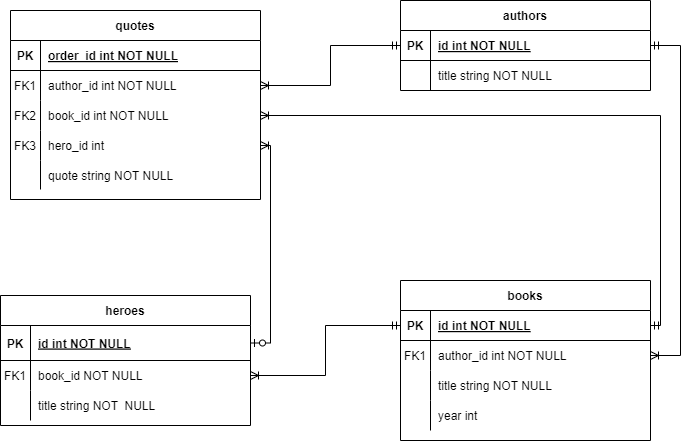

The diagram above was exported from draw.io. Its source (the exported page's mxGraphModel, read from the mxfile embedded in the PNG):
<mxGraphModel dx="1420" dy="758" grid="0" gridSize="10" guides="1" tooltips="1" connect="1" arrows="1" fold="1" page="0" pageScale="1" pageWidth="850" pageHeight="1100" background="#FFFFFF" math="0" shadow="0" extFonts="Permanent Marker^https://fonts.googleapis.com/css?family=Permanent+Marker">
  <root>
    <mxCell id="0" />
    <mxCell id="1" parent="0" />
    <mxCell id="C-vyLk0tnHw3VtMMgP7b-2" value="authors" style="shape=table;startSize=30;container=1;collapsible=1;childLayout=tableLayout;fixedRows=1;rowLines=0;fontStyle=1;align=center;resizeLast=1;" parent="1" vertex="1">
      <mxGeometry x="490" y="190" width="250" height="90" as="geometry">
        <mxRectangle x="570" y="200" width="80" height="30" as="alternateBounds" />
      </mxGeometry>
    </mxCell>
    <mxCell id="C-vyLk0tnHw3VtMMgP7b-3" value="" style="shape=partialRectangle;collapsible=0;dropTarget=0;pointerEvents=0;fillColor=none;points=[[0,0.5],[1,0.5]];portConstraint=eastwest;top=0;left=0;right=0;bottom=1;" parent="C-vyLk0tnHw3VtMMgP7b-2" vertex="1">
      <mxGeometry y="30" width="250" height="30" as="geometry" />
    </mxCell>
    <mxCell id="C-vyLk0tnHw3VtMMgP7b-4" value="PK" style="shape=partialRectangle;overflow=hidden;connectable=0;fillColor=none;top=0;left=0;bottom=0;right=0;fontStyle=1;" parent="C-vyLk0tnHw3VtMMgP7b-3" vertex="1">
      <mxGeometry width="30" height="30" as="geometry">
        <mxRectangle width="30" height="30" as="alternateBounds" />
      </mxGeometry>
    </mxCell>
    <mxCell id="C-vyLk0tnHw3VtMMgP7b-5" value="id int NOT NULL " style="shape=partialRectangle;overflow=hidden;connectable=0;fillColor=none;top=0;left=0;bottom=0;right=0;align=left;spacingLeft=6;fontStyle=5;" parent="C-vyLk0tnHw3VtMMgP7b-3" vertex="1">
      <mxGeometry x="30" width="220" height="30" as="geometry">
        <mxRectangle width="220" height="30" as="alternateBounds" />
      </mxGeometry>
    </mxCell>
    <mxCell id="C-vyLk0tnHw3VtMMgP7b-6" value="" style="shape=partialRectangle;collapsible=0;dropTarget=0;pointerEvents=0;fillColor=none;points=[[0,0.5],[1,0.5]];portConstraint=eastwest;top=0;left=0;right=0;bottom=0;" parent="C-vyLk0tnHw3VtMMgP7b-2" vertex="1">
      <mxGeometry y="60" width="250" height="30" as="geometry" />
    </mxCell>
    <mxCell id="C-vyLk0tnHw3VtMMgP7b-7" value="" style="shape=partialRectangle;overflow=hidden;connectable=0;fillColor=none;top=0;left=0;bottom=0;right=0;" parent="C-vyLk0tnHw3VtMMgP7b-6" vertex="1">
      <mxGeometry width="30" height="30" as="geometry">
        <mxRectangle width="30" height="30" as="alternateBounds" />
      </mxGeometry>
    </mxCell>
    <mxCell id="C-vyLk0tnHw3VtMMgP7b-8" value="title string NOT NULL" style="shape=partialRectangle;overflow=hidden;connectable=0;fillColor=none;top=0;left=0;bottom=0;right=0;align=left;spacingLeft=6;" parent="C-vyLk0tnHw3VtMMgP7b-6" vertex="1">
      <mxGeometry x="30" width="220" height="30" as="geometry">
        <mxRectangle width="220" height="30" as="alternateBounds" />
      </mxGeometry>
    </mxCell>
    <mxCell id="C-vyLk0tnHw3VtMMgP7b-13" value="books" style="shape=table;startSize=30;container=1;collapsible=1;childLayout=tableLayout;fixedRows=1;rowLines=0;fontStyle=1;align=center;resizeLast=1;" parent="1" vertex="1">
      <mxGeometry x="490" y="470" width="250" height="160" as="geometry" />
    </mxCell>
    <mxCell id="C-vyLk0tnHw3VtMMgP7b-14" value="" style="shape=partialRectangle;collapsible=0;dropTarget=0;pointerEvents=0;fillColor=none;points=[[0,0.5],[1,0.5]];portConstraint=eastwest;top=0;left=0;right=0;bottom=1;" parent="C-vyLk0tnHw3VtMMgP7b-13" vertex="1">
      <mxGeometry y="30" width="250" height="30" as="geometry" />
    </mxCell>
    <mxCell id="C-vyLk0tnHw3VtMMgP7b-15" value="PK" style="shape=partialRectangle;overflow=hidden;connectable=0;fillColor=none;top=0;left=0;bottom=0;right=0;fontStyle=1;" parent="C-vyLk0tnHw3VtMMgP7b-14" vertex="1">
      <mxGeometry width="30" height="30" as="geometry">
        <mxRectangle width="30" height="30" as="alternateBounds" />
      </mxGeometry>
    </mxCell>
    <mxCell id="C-vyLk0tnHw3VtMMgP7b-16" value="id int NOT NULL " style="shape=partialRectangle;overflow=hidden;connectable=0;fillColor=none;top=0;left=0;bottom=0;right=0;align=left;spacingLeft=6;fontStyle=5;" parent="C-vyLk0tnHw3VtMMgP7b-14" vertex="1">
      <mxGeometry x="30" width="220" height="30" as="geometry">
        <mxRectangle width="220" height="30" as="alternateBounds" />
      </mxGeometry>
    </mxCell>
    <mxCell id="C-vyLk0tnHw3VtMMgP7b-17" value="" style="shape=partialRectangle;collapsible=0;dropTarget=0;pointerEvents=0;fillColor=none;points=[[0,0.5],[1,0.5]];portConstraint=eastwest;top=0;left=0;right=0;bottom=0;" parent="C-vyLk0tnHw3VtMMgP7b-13" vertex="1">
      <mxGeometry y="60" width="250" height="30" as="geometry" />
    </mxCell>
    <mxCell id="C-vyLk0tnHw3VtMMgP7b-18" value="FK1" style="shape=partialRectangle;overflow=hidden;connectable=0;fillColor=none;top=0;left=0;bottom=0;right=0;" parent="C-vyLk0tnHw3VtMMgP7b-17" vertex="1">
      <mxGeometry width="30" height="30" as="geometry">
        <mxRectangle width="30" height="30" as="alternateBounds" />
      </mxGeometry>
    </mxCell>
    <mxCell id="C-vyLk0tnHw3VtMMgP7b-19" value="author_id int NOT NULL" style="shape=partialRectangle;overflow=hidden;connectable=0;fillColor=none;top=0;left=0;bottom=0;right=0;align=left;spacingLeft=6;" parent="C-vyLk0tnHw3VtMMgP7b-17" vertex="1">
      <mxGeometry x="30" width="220" height="30" as="geometry">
        <mxRectangle width="220" height="30" as="alternateBounds" />
      </mxGeometry>
    </mxCell>
    <mxCell id="C-vyLk0tnHw3VtMMgP7b-20" value="" style="shape=partialRectangle;collapsible=0;dropTarget=0;pointerEvents=0;fillColor=none;points=[[0,0.5],[1,0.5]];portConstraint=eastwest;top=0;left=0;right=0;bottom=0;" parent="C-vyLk0tnHw3VtMMgP7b-13" vertex="1">
      <mxGeometry y="90" width="250" height="30" as="geometry" />
    </mxCell>
    <mxCell id="C-vyLk0tnHw3VtMMgP7b-21" value="" style="shape=partialRectangle;overflow=hidden;connectable=0;fillColor=none;top=0;left=0;bottom=0;right=0;" parent="C-vyLk0tnHw3VtMMgP7b-20" vertex="1">
      <mxGeometry width="30" height="30" as="geometry">
        <mxRectangle width="30" height="30" as="alternateBounds" />
      </mxGeometry>
    </mxCell>
    <mxCell id="C-vyLk0tnHw3VtMMgP7b-22" value="title string NOT NULL" style="shape=partialRectangle;overflow=hidden;connectable=0;fillColor=none;top=0;left=0;bottom=0;right=0;align=left;spacingLeft=6;" parent="C-vyLk0tnHw3VtMMgP7b-20" vertex="1">
      <mxGeometry x="30" width="220" height="30" as="geometry">
        <mxRectangle width="220" height="30" as="alternateBounds" />
      </mxGeometry>
    </mxCell>
    <mxCell id="-piUgj-gjXA8yDS9deIN-27" style="shape=partialRectangle;collapsible=0;dropTarget=0;pointerEvents=0;fillColor=none;points=[[0,0.5],[1,0.5]];portConstraint=eastwest;top=0;left=0;right=0;bottom=0;" vertex="1" parent="C-vyLk0tnHw3VtMMgP7b-13">
      <mxGeometry y="120" width="250" height="30" as="geometry" />
    </mxCell>
    <mxCell id="-piUgj-gjXA8yDS9deIN-28" style="shape=partialRectangle;overflow=hidden;connectable=0;fillColor=none;top=0;left=0;bottom=0;right=0;" vertex="1" parent="-piUgj-gjXA8yDS9deIN-27">
      <mxGeometry width="30" height="30" as="geometry">
        <mxRectangle width="30" height="30" as="alternateBounds" />
      </mxGeometry>
    </mxCell>
    <mxCell id="-piUgj-gjXA8yDS9deIN-29" value="year int" style="shape=partialRectangle;overflow=hidden;connectable=0;fillColor=none;top=0;left=0;bottom=0;right=0;align=left;spacingLeft=6;" vertex="1" parent="-piUgj-gjXA8yDS9deIN-27">
      <mxGeometry x="30" width="220" height="30" as="geometry">
        <mxRectangle width="220" height="30" as="alternateBounds" />
      </mxGeometry>
    </mxCell>
    <mxCell id="C-vyLk0tnHw3VtMMgP7b-23" value="heroes" style="shape=table;startSize=30;container=1;collapsible=1;childLayout=tableLayout;fixedRows=1;rowLines=0;fontStyle=1;align=center;resizeLast=1;" parent="1" vertex="1">
      <mxGeometry x="90" y="485" width="250" height="130" as="geometry" />
    </mxCell>
    <mxCell id="C-vyLk0tnHw3VtMMgP7b-24" value="" style="shape=partialRectangle;collapsible=0;dropTarget=0;pointerEvents=0;fillColor=none;points=[[0,0.5],[1,0.5]];portConstraint=eastwest;top=0;left=0;right=0;bottom=1;" parent="C-vyLk0tnHw3VtMMgP7b-23" vertex="1">
      <mxGeometry y="30" width="250" height="35" as="geometry" />
    </mxCell>
    <mxCell id="C-vyLk0tnHw3VtMMgP7b-25" value="PK" style="shape=partialRectangle;overflow=hidden;connectable=0;fillColor=none;top=0;left=0;bottom=0;right=0;fontStyle=1;" parent="C-vyLk0tnHw3VtMMgP7b-24" vertex="1">
      <mxGeometry width="30" height="35" as="geometry">
        <mxRectangle width="30" height="35" as="alternateBounds" />
      </mxGeometry>
    </mxCell>
    <mxCell id="C-vyLk0tnHw3VtMMgP7b-26" value="id int NOT NULL" style="shape=partialRectangle;overflow=hidden;connectable=0;fillColor=none;top=0;left=0;bottom=0;right=0;align=left;spacingLeft=6;fontStyle=5;" parent="C-vyLk0tnHw3VtMMgP7b-24" vertex="1">
      <mxGeometry x="30" width="220" height="35" as="geometry">
        <mxRectangle width="220" height="35" as="alternateBounds" />
      </mxGeometry>
    </mxCell>
    <mxCell id="C-vyLk0tnHw3VtMMgP7b-27" value="" style="shape=partialRectangle;collapsible=0;dropTarget=0;pointerEvents=0;fillColor=none;points=[[0,0.5],[1,0.5]];portConstraint=eastwest;top=0;left=0;right=0;bottom=0;" parent="C-vyLk0tnHw3VtMMgP7b-23" vertex="1">
      <mxGeometry y="65" width="250" height="30" as="geometry" />
    </mxCell>
    <mxCell id="C-vyLk0tnHw3VtMMgP7b-28" value="FK1" style="shape=partialRectangle;overflow=hidden;connectable=0;fillColor=none;top=0;left=0;bottom=0;right=0;" parent="C-vyLk0tnHw3VtMMgP7b-27" vertex="1">
      <mxGeometry width="30" height="30" as="geometry">
        <mxRectangle width="30" height="30" as="alternateBounds" />
      </mxGeometry>
    </mxCell>
    <mxCell id="C-vyLk0tnHw3VtMMgP7b-29" value="book_id NOT NULL" style="shape=partialRectangle;overflow=hidden;connectable=0;fillColor=none;top=0;left=0;bottom=0;right=0;align=left;spacingLeft=6;" parent="C-vyLk0tnHw3VtMMgP7b-27" vertex="1">
      <mxGeometry x="30" width="220" height="30" as="geometry">
        <mxRectangle width="220" height="30" as="alternateBounds" />
      </mxGeometry>
    </mxCell>
    <mxCell id="-piUgj-gjXA8yDS9deIN-37" style="shape=partialRectangle;collapsible=0;dropTarget=0;pointerEvents=0;fillColor=none;points=[[0,0.5],[1,0.5]];portConstraint=eastwest;top=0;left=0;right=0;bottom=0;" vertex="1" parent="C-vyLk0tnHw3VtMMgP7b-23">
      <mxGeometry y="95" width="250" height="30" as="geometry" />
    </mxCell>
    <mxCell id="-piUgj-gjXA8yDS9deIN-38" style="shape=partialRectangle;overflow=hidden;connectable=0;fillColor=none;top=0;left=0;bottom=0;right=0;" vertex="1" parent="-piUgj-gjXA8yDS9deIN-37">
      <mxGeometry width="30" height="30" as="geometry">
        <mxRectangle width="30" height="30" as="alternateBounds" />
      </mxGeometry>
    </mxCell>
    <mxCell id="-piUgj-gjXA8yDS9deIN-39" value="title string NOT  NULL" style="shape=partialRectangle;overflow=hidden;connectable=0;fillColor=none;top=0;left=0;bottom=0;right=0;align=left;spacingLeft=6;" vertex="1" parent="-piUgj-gjXA8yDS9deIN-37">
      <mxGeometry x="30" width="220" height="30" as="geometry">
        <mxRectangle width="220" height="30" as="alternateBounds" />
      </mxGeometry>
    </mxCell>
    <mxCell id="-piUgj-gjXA8yDS9deIN-1" value="quotes" style="shape=table;startSize=30;container=1;collapsible=1;childLayout=tableLayout;fixedRows=1;rowLines=0;fontStyle=1;align=center;resizeLast=1;" vertex="1" parent="1">
      <mxGeometry x="100" y="200" width="250" height="189" as="geometry" />
    </mxCell>
    <mxCell id="-piUgj-gjXA8yDS9deIN-2" value="" style="shape=partialRectangle;collapsible=0;dropTarget=0;pointerEvents=0;fillColor=none;points=[[0,0.5],[1,0.5]];portConstraint=eastwest;top=0;left=0;right=0;bottom=1;" vertex="1" parent="-piUgj-gjXA8yDS9deIN-1">
      <mxGeometry y="30" width="250" height="30" as="geometry" />
    </mxCell>
    <mxCell id="-piUgj-gjXA8yDS9deIN-3" value="PK" style="shape=partialRectangle;overflow=hidden;connectable=0;fillColor=none;top=0;left=0;bottom=0;right=0;fontStyle=1;" vertex="1" parent="-piUgj-gjXA8yDS9deIN-2">
      <mxGeometry width="30" height="30" as="geometry">
        <mxRectangle width="30" height="30" as="alternateBounds" />
      </mxGeometry>
    </mxCell>
    <mxCell id="-piUgj-gjXA8yDS9deIN-4" value="order_id int NOT NULL " style="shape=partialRectangle;overflow=hidden;connectable=0;fillColor=none;top=0;left=0;bottom=0;right=0;align=left;spacingLeft=6;fontStyle=5;" vertex="1" parent="-piUgj-gjXA8yDS9deIN-2">
      <mxGeometry x="30" width="220" height="30" as="geometry">
        <mxRectangle width="220" height="30" as="alternateBounds" />
      </mxGeometry>
    </mxCell>
    <mxCell id="-piUgj-gjXA8yDS9deIN-5" value="" style="shape=partialRectangle;collapsible=0;dropTarget=0;pointerEvents=0;fillColor=none;points=[[0,0.5],[1,0.5]];portConstraint=eastwest;top=0;left=0;right=0;bottom=0;" vertex="1" parent="-piUgj-gjXA8yDS9deIN-1">
      <mxGeometry y="60" width="250" height="30" as="geometry" />
    </mxCell>
    <mxCell id="-piUgj-gjXA8yDS9deIN-6" value="FK1" style="shape=partialRectangle;overflow=hidden;connectable=0;fillColor=none;top=0;left=0;bottom=0;right=0;" vertex="1" parent="-piUgj-gjXA8yDS9deIN-5">
      <mxGeometry width="30" height="30" as="geometry">
        <mxRectangle width="30" height="30" as="alternateBounds" />
      </mxGeometry>
    </mxCell>
    <mxCell id="-piUgj-gjXA8yDS9deIN-7" value="author_id int NOT NULL" style="shape=partialRectangle;overflow=hidden;connectable=0;fillColor=none;top=0;left=0;bottom=0;right=0;align=left;spacingLeft=6;" vertex="1" parent="-piUgj-gjXA8yDS9deIN-5">
      <mxGeometry x="30" width="220" height="30" as="geometry">
        <mxRectangle width="220" height="30" as="alternateBounds" />
      </mxGeometry>
    </mxCell>
    <mxCell id="-piUgj-gjXA8yDS9deIN-8" value="" style="shape=partialRectangle;collapsible=0;dropTarget=0;pointerEvents=0;fillColor=none;points=[[0,0.5],[1,0.5]];portConstraint=eastwest;top=0;left=0;right=0;bottom=0;" vertex="1" parent="-piUgj-gjXA8yDS9deIN-1">
      <mxGeometry y="90" width="250" height="30" as="geometry" />
    </mxCell>
    <mxCell id="-piUgj-gjXA8yDS9deIN-9" value="FK2" style="shape=partialRectangle;overflow=hidden;connectable=0;fillColor=none;top=0;left=0;bottom=0;right=0;" vertex="1" parent="-piUgj-gjXA8yDS9deIN-8">
      <mxGeometry width="30" height="30" as="geometry">
        <mxRectangle width="30" height="30" as="alternateBounds" />
      </mxGeometry>
    </mxCell>
    <mxCell id="-piUgj-gjXA8yDS9deIN-10" value="book_id int NOT NULL" style="shape=partialRectangle;overflow=hidden;connectable=0;fillColor=none;top=0;left=0;bottom=0;right=0;align=left;spacingLeft=6;" vertex="1" parent="-piUgj-gjXA8yDS9deIN-8">
      <mxGeometry x="30" width="220" height="30" as="geometry">
        <mxRectangle width="220" height="30" as="alternateBounds" />
      </mxGeometry>
    </mxCell>
    <mxCell id="-piUgj-gjXA8yDS9deIN-24" style="shape=partialRectangle;collapsible=0;dropTarget=0;pointerEvents=0;fillColor=none;points=[[0,0.5],[1,0.5]];portConstraint=eastwest;top=0;left=0;right=0;bottom=0;" vertex="1" parent="-piUgj-gjXA8yDS9deIN-1">
      <mxGeometry y="120" width="250" height="30" as="geometry" />
    </mxCell>
    <mxCell id="-piUgj-gjXA8yDS9deIN-25" value="FK3" style="shape=partialRectangle;overflow=hidden;connectable=0;fillColor=none;top=0;left=0;bottom=0;right=0;" vertex="1" parent="-piUgj-gjXA8yDS9deIN-24">
      <mxGeometry width="30" height="30" as="geometry">
        <mxRectangle width="30" height="30" as="alternateBounds" />
      </mxGeometry>
    </mxCell>
    <mxCell id="-piUgj-gjXA8yDS9deIN-26" value="hero_id int " style="shape=partialRectangle;overflow=hidden;connectable=0;fillColor=none;top=0;left=0;bottom=0;right=0;align=left;spacingLeft=6;" vertex="1" parent="-piUgj-gjXA8yDS9deIN-24">
      <mxGeometry x="30" width="220" height="30" as="geometry">
        <mxRectangle width="220" height="30" as="alternateBounds" />
      </mxGeometry>
    </mxCell>
    <mxCell id="-piUgj-gjXA8yDS9deIN-30" style="shape=partialRectangle;collapsible=0;dropTarget=0;pointerEvents=0;fillColor=none;points=[[0,0.5],[1,0.5]];portConstraint=eastwest;top=0;left=0;right=0;bottom=0;" vertex="1" parent="-piUgj-gjXA8yDS9deIN-1">
      <mxGeometry y="150" width="250" height="29" as="geometry" />
    </mxCell>
    <mxCell id="-piUgj-gjXA8yDS9deIN-31" style="shape=partialRectangle;overflow=hidden;connectable=0;fillColor=none;top=0;left=0;bottom=0;right=0;" vertex="1" parent="-piUgj-gjXA8yDS9deIN-30">
      <mxGeometry width="30" height="29" as="geometry">
        <mxRectangle width="30" height="29" as="alternateBounds" />
      </mxGeometry>
    </mxCell>
    <mxCell id="-piUgj-gjXA8yDS9deIN-32" value="quote string NOT NULL" style="shape=partialRectangle;overflow=hidden;connectable=0;fillColor=none;top=0;left=0;bottom=0;right=0;align=left;spacingLeft=6;" vertex="1" parent="-piUgj-gjXA8yDS9deIN-30">
      <mxGeometry x="30" width="220" height="29" as="geometry">
        <mxRectangle width="220" height="29" as="alternateBounds" />
      </mxGeometry>
    </mxCell>
    <mxCell id="-piUgj-gjXA8yDS9deIN-45" value="" style="fontSize=12;html=1;endArrow=ERoneToMany;startArrow=ERmandOne;rounded=0;strokeColor=default;exitX=0;exitY=0.5;exitDx=0;exitDy=0;entryX=1;entryY=0.5;entryDx=0;entryDy=0;edgeStyle=orthogonalEdgeStyle;" edge="1" parent="1" source="C-vyLk0tnHw3VtMMgP7b-3" target="-piUgj-gjXA8yDS9deIN-5">
      <mxGeometry width="100" height="100" relative="1" as="geometry">
        <mxPoint x="770" y="650" as="sourcePoint" />
        <mxPoint x="720" y="430" as="targetPoint" />
      </mxGeometry>
    </mxCell>
    <mxCell id="-piUgj-gjXA8yDS9deIN-47" value="" style="fontSize=12;html=1;endArrow=ERoneToMany;startArrow=ERmandOne;rounded=0;strokeColor=default;exitX=1;exitY=0.5;exitDx=0;exitDy=0;entryX=1;entryY=0.5;entryDx=0;entryDy=0;edgeStyle=orthogonalEdgeStyle;" edge="1" parent="1" source="C-vyLk0tnHw3VtMMgP7b-14" target="-piUgj-gjXA8yDS9deIN-8">
      <mxGeometry width="100" height="100" relative="1" as="geometry">
        <mxPoint x="780" y="285" as="sourcePoint" />
        <mxPoint x="650" y="285" as="targetPoint" />
      </mxGeometry>
    </mxCell>
    <mxCell id="-piUgj-gjXA8yDS9deIN-49" value="" style="fontSize=12;html=1;endArrow=ERoneToMany;startArrow=ERzeroToOne;rounded=0;exitX=1;exitY=0.5;exitDx=0;exitDy=0;entryX=1;entryY=0.5;entryDx=0;entryDy=0;edgeStyle=orthogonalEdgeStyle;" edge="1" parent="1" source="C-vyLk0tnHw3VtMMgP7b-24" target="-piUgj-gjXA8yDS9deIN-24">
      <mxGeometry width="100" height="100" relative="1" as="geometry">
        <mxPoint x="370" y="450" as="sourcePoint" />
        <mxPoint x="470" y="350" as="targetPoint" />
      </mxGeometry>
    </mxCell>
    <mxCell id="-piUgj-gjXA8yDS9deIN-50" value="" style="fontSize=12;html=1;endArrow=ERoneToMany;startArrow=ERmandOne;rounded=0;strokeColor=default;exitX=1;exitY=0.5;exitDx=0;exitDy=0;entryX=1;entryY=0.5;entryDx=0;entryDy=0;edgeStyle=entityRelationEdgeStyle;" edge="1" parent="1" source="C-vyLk0tnHw3VtMMgP7b-3" target="C-vyLk0tnHw3VtMMgP7b-17">
      <mxGeometry width="100" height="100" relative="1" as="geometry">
        <mxPoint x="400" y="490" as="sourcePoint" />
        <mxPoint x="290" y="470" as="targetPoint" />
      </mxGeometry>
    </mxCell>
    <mxCell id="-piUgj-gjXA8yDS9deIN-51" value="" style="fontSize=12;html=1;endArrow=ERoneToMany;startArrow=ERmandOne;rounded=0;strokeColor=default;entryX=1;entryY=0.5;entryDx=0;entryDy=0;edgeStyle=orthogonalEdgeStyle;exitX=0;exitY=0.5;exitDx=0;exitDy=0;" edge="1" parent="1" source="C-vyLk0tnHw3VtMMgP7b-14" target="C-vyLk0tnHw3VtMMgP7b-27">
      <mxGeometry width="100" height="100" relative="1" as="geometry">
        <mxPoint x="400" y="590" as="sourcePoint" />
        <mxPoint x="360" y="285" as="targetPoint" />
      </mxGeometry>
    </mxCell>
  </root>
</mxGraphModel>